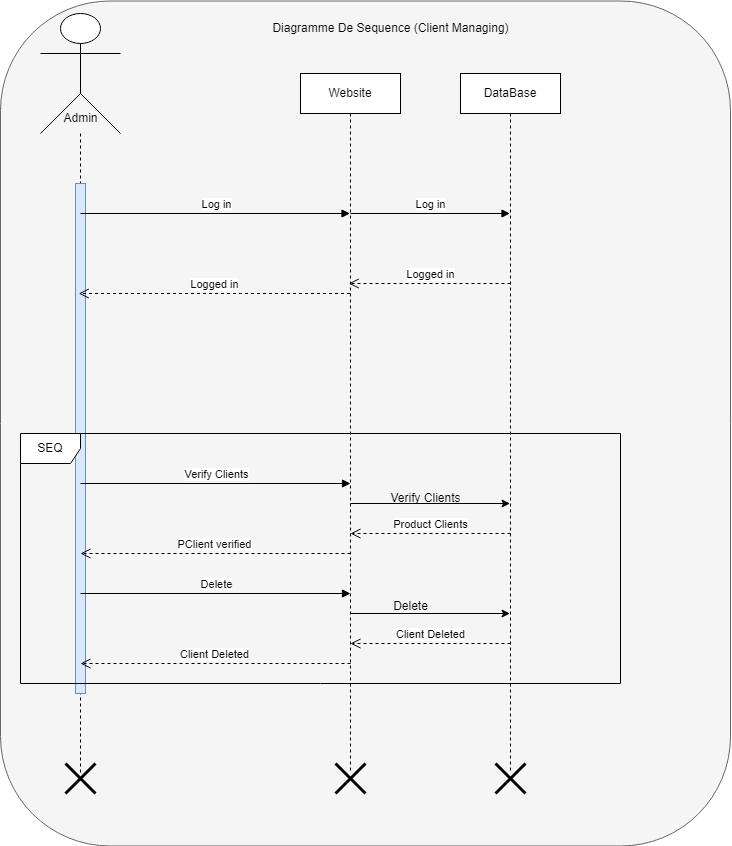

The diagram above was exported from draw.io. Its source (the exported page's mxGraphModel, read from the mxfile embedded in the PNG):
<mxGraphModel dx="1764" dy="916" grid="1" gridSize="10" guides="1" tooltips="1" connect="1" arrows="1" fold="1" page="1" pageScale="1" pageWidth="827" pageHeight="1169" math="0" shadow="0">
  <root>
    <mxCell id="AZ3NDLflV4zcoanecFQg-0" />
    <mxCell id="AZ3NDLflV4zcoanecFQg-1" parent="AZ3NDLflV4zcoanecFQg-0" />
    <mxCell id="TvdaqQwsaJ4WuPLO_Ebp-0" value="" style="rounded=1;whiteSpace=wrap;html=1;fillColor=#f5f5f5;strokeColor=#666666;fontColor=#333333;" vertex="1" parent="AZ3NDLflV4zcoanecFQg-1">
      <mxGeometry x="10" y="17.5" width="730" height="845" as="geometry" />
    </mxCell>
    <mxCell id="AZ3NDLflV4zcoanecFQg-2" value="Admin" style="text;html=1;align=center;verticalAlign=middle;resizable=0;points=[];autosize=1;strokeColor=none;fillColor=none;" vertex="1" parent="AZ3NDLflV4zcoanecFQg-1">
      <mxGeometry x="60" y="120" width="60" height="30" as="geometry" />
    </mxCell>
    <mxCell id="AZ3NDLflV4zcoanecFQg-3" value="" style="shape=umlLifeline;perimeter=lifelinePerimeter;whiteSpace=wrap;html=1;container=1;dropTarget=0;collapsible=0;recursiveResize=0;outlineConnect=0;portConstraint=eastwest;newEdgeStyle={&quot;curved&quot;:0,&quot;rounded&quot;:0};participant=umlActor;size=120;" vertex="1" parent="AZ3NDLflV4zcoanecFQg-1">
      <mxGeometry x="50" y="30" width="80" height="760" as="geometry" />
    </mxCell>
    <mxCell id="AZ3NDLflV4zcoanecFQg-4" value="" style="html=1;points=[[0,0,0,0,5],[0,1,0,0,-5],[1,0,0,0,5],[1,1,0,0,-5]];perimeter=orthogonalPerimeter;outlineConnect=0;targetShapes=umlLifeline;portConstraint=eastwest;newEdgeStyle={&quot;curved&quot;:0,&quot;rounded&quot;:0};fillColor=#dae8fc;strokeColor=#6c8ebf;" vertex="1" parent="AZ3NDLflV4zcoanecFQg-3">
      <mxGeometry x="35" y="170" width="10" height="510" as="geometry" />
    </mxCell>
    <mxCell id="AZ3NDLflV4zcoanecFQg-5" value="Website" style="shape=umlLifeline;perimeter=lifelinePerimeter;whiteSpace=wrap;html=1;container=1;dropTarget=0;collapsible=0;recursiveResize=0;outlineConnect=0;portConstraint=eastwest;newEdgeStyle={&quot;curved&quot;:0,&quot;rounded&quot;:0};" vertex="1" parent="AZ3NDLflV4zcoanecFQg-1">
      <mxGeometry x="310" y="90" width="100" height="700" as="geometry" />
    </mxCell>
    <mxCell id="AZ3NDLflV4zcoanecFQg-6" value="DataBase" style="shape=umlLifeline;perimeter=lifelinePerimeter;whiteSpace=wrap;html=1;container=1;dropTarget=0;collapsible=0;recursiveResize=0;outlineConnect=0;portConstraint=eastwest;newEdgeStyle={&quot;curved&quot;:0,&quot;rounded&quot;:0};" vertex="1" parent="AZ3NDLflV4zcoanecFQg-1">
      <mxGeometry x="470" y="90" width="100" height="700" as="geometry" />
    </mxCell>
    <mxCell id="AZ3NDLflV4zcoanecFQg-7" value="Log in" style="html=1;verticalAlign=bottom;endArrow=block;curved=0;rounded=0;" edge="1" parent="AZ3NDLflV4zcoanecFQg-1" target="AZ3NDLflV4zcoanecFQg-5">
      <mxGeometry width="80" relative="1" as="geometry">
        <mxPoint x="90" y="230" as="sourcePoint" />
        <mxPoint x="170" y="230" as="targetPoint" />
      </mxGeometry>
    </mxCell>
    <mxCell id="AZ3NDLflV4zcoanecFQg-8" value="Log in" style="html=1;verticalAlign=bottom;endArrow=block;curved=0;rounded=0;" edge="1" parent="AZ3NDLflV4zcoanecFQg-1" target="AZ3NDLflV4zcoanecFQg-6">
      <mxGeometry width="80" relative="1" as="geometry">
        <mxPoint x="360" y="230" as="sourcePoint" />
        <mxPoint x="440" y="230" as="targetPoint" />
      </mxGeometry>
    </mxCell>
    <mxCell id="AZ3NDLflV4zcoanecFQg-9" value="Logged in" style="html=1;verticalAlign=bottom;endArrow=open;dashed=1;endSize=8;curved=0;rounded=0;" edge="1" parent="AZ3NDLflV4zcoanecFQg-1" target="AZ3NDLflV4zcoanecFQg-5">
      <mxGeometry relative="1" as="geometry">
        <mxPoint x="520" y="300" as="sourcePoint" />
        <mxPoint x="440" y="300" as="targetPoint" />
      </mxGeometry>
    </mxCell>
    <mxCell id="AZ3NDLflV4zcoanecFQg-10" value="Logged in" style="html=1;verticalAlign=bottom;endArrow=open;dashed=1;endSize=8;curved=0;rounded=0;" edge="1" parent="AZ3NDLflV4zcoanecFQg-1" source="AZ3NDLflV4zcoanecFQg-5" target="AZ3NDLflV4zcoanecFQg-3">
      <mxGeometry relative="1" as="geometry">
        <mxPoint x="360" y="300" as="sourcePoint" />
        <mxPoint x="280" y="300" as="targetPoint" />
        <Array as="points">
          <mxPoint x="250" y="310" />
        </Array>
        <mxPoint as="offset" />
      </mxGeometry>
    </mxCell>
    <mxCell id="AZ3NDLflV4zcoanecFQg-16" value="SEQ" style="shape=umlFrame;whiteSpace=wrap;html=1;pointerEvents=0;" vertex="1" parent="AZ3NDLflV4zcoanecFQg-1">
      <mxGeometry x="30" y="450" width="600" height="250" as="geometry" />
    </mxCell>
    <mxCell id="AZ3NDLflV4zcoanecFQg-17" value="" style="shape=umlDestroy;whiteSpace=wrap;html=1;strokeWidth=3;targetShapes=umlLifeline;" vertex="1" parent="AZ3NDLflV4zcoanecFQg-1">
      <mxGeometry x="75" y="780" width="30" height="30" as="geometry" />
    </mxCell>
    <mxCell id="AZ3NDLflV4zcoanecFQg-18" value="" style="shape=umlDestroy;whiteSpace=wrap;html=1;strokeWidth=3;targetShapes=umlLifeline;" vertex="1" parent="AZ3NDLflV4zcoanecFQg-1">
      <mxGeometry x="345" y="780" width="30" height="30" as="geometry" />
    </mxCell>
    <mxCell id="AZ3NDLflV4zcoanecFQg-19" value="" style="shape=umlDestroy;whiteSpace=wrap;html=1;strokeWidth=3;targetShapes=umlLifeline;" vertex="1" parent="AZ3NDLflV4zcoanecFQg-1">
      <mxGeometry x="505" y="780" width="30" height="30" as="geometry" />
    </mxCell>
    <mxCell id="AZ3NDLflV4zcoanecFQg-20" value="Verify Clients" style="html=1;verticalAlign=bottom;endArrow=block;curved=0;rounded=0;" edge="1" parent="AZ3NDLflV4zcoanecFQg-1">
      <mxGeometry width="80" relative="1" as="geometry">
        <mxPoint x="90" y="500" as="sourcePoint" />
        <mxPoint x="360" y="500" as="targetPoint" />
      </mxGeometry>
    </mxCell>
    <mxCell id="AZ3NDLflV4zcoanecFQg-21" value="" style="endArrow=classic;html=1;rounded=0;" edge="1" parent="AZ3NDLflV4zcoanecFQg-1">
      <mxGeometry width="50" height="50" relative="1" as="geometry">
        <mxPoint x="360" y="520" as="sourcePoint" />
        <mxPoint x="519.5" y="520" as="targetPoint" />
      </mxGeometry>
    </mxCell>
    <mxCell id="AZ3NDLflV4zcoanecFQg-22" value="Product Clients" style="html=1;verticalAlign=bottom;endArrow=open;dashed=1;endSize=8;curved=0;rounded=0;" edge="1" parent="AZ3NDLflV4zcoanecFQg-1">
      <mxGeometry relative="1" as="geometry">
        <mxPoint x="520" y="550" as="sourcePoint" />
        <mxPoint x="360" y="550" as="targetPoint" />
        <mxPoint as="offset" />
      </mxGeometry>
    </mxCell>
    <mxCell id="AZ3NDLflV4zcoanecFQg-23" value="PClient verified" style="html=1;verticalAlign=bottom;endArrow=open;dashed=1;endSize=8;curved=0;rounded=0;" edge="1" parent="AZ3NDLflV4zcoanecFQg-1">
      <mxGeometry relative="1" as="geometry">
        <mxPoint x="360" y="570" as="sourcePoint" />
        <mxPoint x="90" y="570" as="targetPoint" />
      </mxGeometry>
    </mxCell>
    <mxCell id="AZ3NDLflV4zcoanecFQg-24" value="Delete" style="html=1;verticalAlign=bottom;endArrow=block;curved=0;rounded=0;" edge="1" parent="AZ3NDLflV4zcoanecFQg-1">
      <mxGeometry width="80" relative="1" as="geometry">
        <mxPoint x="90" y="610" as="sourcePoint" />
        <mxPoint x="360" y="610" as="targetPoint" />
      </mxGeometry>
    </mxCell>
    <mxCell id="AZ3NDLflV4zcoanecFQg-25" value="" style="endArrow=classic;html=1;rounded=0;" edge="1" parent="AZ3NDLflV4zcoanecFQg-1">
      <mxGeometry width="50" height="50" relative="1" as="geometry">
        <mxPoint x="360" y="630" as="sourcePoint" />
        <mxPoint x="519.5" y="630" as="targetPoint" />
      </mxGeometry>
    </mxCell>
    <mxCell id="AZ3NDLflV4zcoanecFQg-26" value="Client Deleted" style="html=1;verticalAlign=bottom;endArrow=open;dashed=1;endSize=8;curved=0;rounded=0;" edge="1" parent="AZ3NDLflV4zcoanecFQg-1">
      <mxGeometry relative="1" as="geometry">
        <mxPoint x="520" y="660" as="sourcePoint" />
        <mxPoint x="360" y="660" as="targetPoint" />
        <mxPoint as="offset" />
      </mxGeometry>
    </mxCell>
    <mxCell id="AZ3NDLflV4zcoanecFQg-27" value="Client Deleted" style="html=1;verticalAlign=bottom;endArrow=open;dashed=1;endSize=8;curved=0;rounded=0;" edge="1" parent="AZ3NDLflV4zcoanecFQg-1">
      <mxGeometry relative="1" as="geometry">
        <mxPoint x="360" y="680" as="sourcePoint" />
        <mxPoint x="90" y="680" as="targetPoint" />
        <mxPoint as="offset" />
      </mxGeometry>
    </mxCell>
    <mxCell id="AZ3NDLflV4zcoanecFQg-28" value="Verify Clients" style="text;html=1;align=center;verticalAlign=middle;resizable=0;points=[];autosize=1;strokeColor=none;fillColor=none;" vertex="1" parent="AZ3NDLflV4zcoanecFQg-1">
      <mxGeometry x="390" y="500" width="90" height="30" as="geometry" />
    </mxCell>
    <mxCell id="AZ3NDLflV4zcoanecFQg-29" value="Delete" style="text;html=1;align=center;verticalAlign=middle;resizable=0;points=[];autosize=1;strokeColor=none;fillColor=none;" vertex="1" parent="AZ3NDLflV4zcoanecFQg-1">
      <mxGeometry x="390" y="608" width="60" height="30" as="geometry" />
    </mxCell>
    <mxCell id="AZ3NDLflV4zcoanecFQg-30" value="Diagramme De Sequence (Client Managing)" style="text;html=1;align=center;verticalAlign=middle;resizable=0;points=[];autosize=1;strokeColor=none;fillColor=none;" vertex="1" parent="AZ3NDLflV4zcoanecFQg-1">
      <mxGeometry x="270" y="30" width="260" height="30" as="geometry" />
    </mxCell>
  </root>
</mxGraphModel>